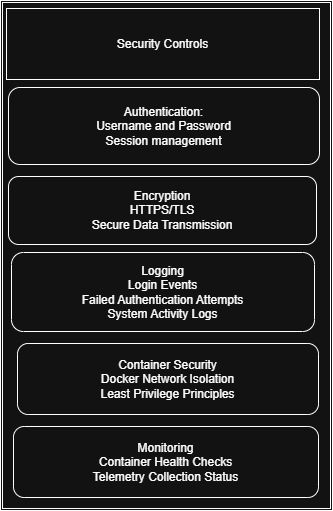

The diagram above was exported from draw.io. Its source (the exported page's mxGraphModel, read from the mxfile embedded in the PNG):
<mxGraphModel dx="820" dy="703" grid="0" gridSize="10" guides="1" tooltips="1" connect="1" arrows="1" fold="1" page="0" pageScale="1" pageWidth="850" pageHeight="1100" math="0" shadow="0">
  <root>
    <mxCell id="0" />
    <mxCell id="1" parent="0" />
    <mxCell id="iyDPYwnXI3dtSyGYnqtS-1" parent="1" style="shape=ext;double=1;rounded=0;whiteSpace=wrap;html=1;" value="" vertex="1">
      <mxGeometry height="510" width="332" x="-35" y="-53" as="geometry" />
    </mxCell>
    <mxCell id="iyDPYwnXI3dtSyGYnqtS-2" parent="1" style="rounded=0;whiteSpace=wrap;html=1;" value="Security Controls" vertex="1">
      <mxGeometry height="71" width="313" x="-29" y="-45" as="geometry" />
    </mxCell>
    <mxCell id="iyDPYwnXI3dtSyGYnqtS-3" parent="1" style="rounded=1;whiteSpace=wrap;html=1;" value="Monitoring&lt;div&gt;Container Health Checks&lt;/div&gt;&lt;div&gt;Telemetry Collection Status&lt;/div&gt;" vertex="1">
      <mxGeometry height="71" width="305" x="-22" y="373" as="geometry" />
    </mxCell>
    <mxCell id="iyDPYwnXI3dtSyGYnqtS-4" parent="1" style="rounded=1;whiteSpace=wrap;html=1;" value="Container Security&lt;div&gt;Docker Network Isolation&lt;/div&gt;&lt;div&gt;Least Privilege Principles&lt;/div&gt;" vertex="1">
      <mxGeometry height="71" width="301" x="-18" y="290" as="geometry" />
    </mxCell>
    <mxCell id="iyDPYwnXI3dtSyGYnqtS-5" parent="1" style="rounded=1;whiteSpace=wrap;html=1;" value="Logging&lt;div&gt;Login Events&lt;/div&gt;&lt;div&gt;Failed Authentication Attempts&lt;/div&gt;&lt;div&gt;System Activity Logs&lt;/div&gt;" vertex="1">
      <mxGeometry height="79" width="303" x="-24" y="199" as="geometry" />
    </mxCell>
    <mxCell id="iyDPYwnXI3dtSyGYnqtS-6" parent="1" style="rounded=1;whiteSpace=wrap;html=1;" value="Encryption&lt;div&gt;HTTPS/TLS&lt;/div&gt;&lt;div&gt;Secure Data Transmission&lt;/div&gt;" vertex="1">
      <mxGeometry height="68" width="308" x="-27" y="123" as="geometry" />
    </mxCell>
    <mxCell id="iyDPYwnXI3dtSyGYnqtS-7" parent="1" style="rounded=1;whiteSpace=wrap;html=1;" value="Authentication:&lt;div&gt;Username and Password&lt;/div&gt;&lt;div&gt;Session management&lt;/div&gt;" vertex="1">
      <mxGeometry height="77" width="311" x="-27" y="34" as="geometry" />
    </mxCell>
  </root>
</mxGraphModel>